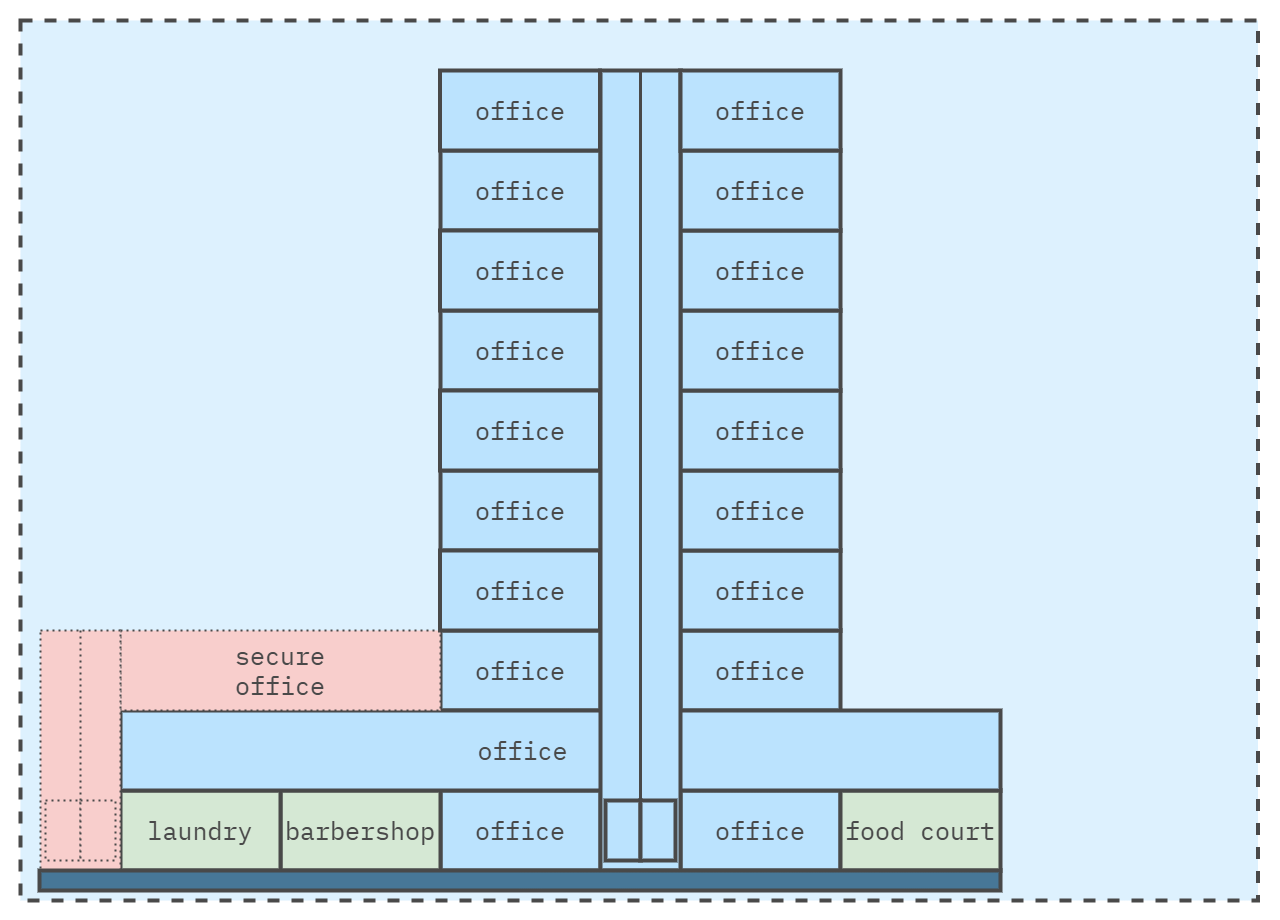

The diagram above was exported from draw.io. Its source (the exported page's mxGraphModel, read from the mxfile embedded in the PNG):
<mxGraphModel dx="1434" dy="858" grid="1" gridSize="10" guides="1" tooltips="1" connect="1" arrows="1" fold="1" page="1" pageScale="1" pageWidth="1400" pageHeight="1000" math="0" shadow="0">
  <root>
    <mxCell id="0" />
    <mxCell id="1" parent="0" />
    <mxCell id="Az0bFYg64EQcbs3Bumrs-12" value="" style="rounded=0;whiteSpace=wrap;html=1;strokeColor=none;strokeWidth=4;align=center;verticalAlign=middle;fontFamily=IBM Plex Mono;fontSource=https%3A%2F%2Ffonts.googleapis.com%2Fcss%3Ffamily%3DIBM%2BPlex%2BMono;fontSize=64;fontColor=#494949;fillColor=none;movable=0;resizable=0;rotatable=0;deletable=0;editable=0;locked=1;connectable=0;" parent="1" vertex="1">
      <mxGeometry x="60" y="20" width="1280" height="920" as="geometry" />
    </mxCell>
    <mxCell id="L3TbLjJM5cl4JLg-beqe-2" value="" style="rounded=0;whiteSpace=wrap;html=1;fillColor=#DDF1FE;strokeColor=#494949;strokeWidth=4;perimeterSpacing=1;dashed=1;movable=1;resizable=1;rotatable=1;deletable=1;editable=1;locked=0;connectable=1;" parent="1" vertex="1">
      <mxGeometry x="80" y="40" width="1237.5" height="880" as="geometry" />
    </mxCell>
    <mxCell id="Be5q8foMA0S7faE9uHZk-7" value="" style="edgeStyle=orthogonalEdgeStyle;rounded=0;orthogonalLoop=1;jettySize=auto;html=1;strokeColor=#494949;fontColor=#494949;fontSize=25;movable=1;resizable=1;rotatable=1;deletable=1;editable=1;locked=0;connectable=1;" parent="1" source="4_69G7C9ay3hcJYsXze8-1" target="Be5q8foMA0S7faE9uHZk-6" edge="1">
      <mxGeometry relative="1" as="geometry" />
    </mxCell>
    <mxCell id="4_69G7C9ay3hcJYsXze8-1" value="office" style="rounded=0;whiteSpace=wrap;html=1;fillColor=#BBE3FE;fontColor=#494949;strokeWidth=4;strokeColor=#494949;fontFamily=IBM Plex Mono;fontSource=https%3A%2F%2Ffonts.googleapis.com%2Fcss%3Ffamily%3DIBM%2BPlex%2BMono;fontSize=25;movable=1;resizable=1;rotatable=1;deletable=1;editable=1;locked=0;connectable=1;" parent="1" vertex="1">
      <mxGeometry x="500" y="810" width="160" height="80" as="geometry" />
    </mxCell>
    <mxCell id="Be5q8foMA0S7faE9uHZk-6" value="&lt;span style=&quot;font-family: &amp;quot;IBM Plex Mono&amp;quot;;&quot;&gt;office&lt;/span&gt;" style="rounded=0;whiteSpace=wrap;html=1;fillColor=#BBE3FE;fontColor=#494949;strokeWidth=4;strokeColor=#494949;fontSize=25;movable=1;resizable=1;rotatable=1;deletable=1;editable=1;locked=0;connectable=1;" parent="1" vertex="1">
      <mxGeometry x="740" y="810" width="160" height="80" as="geometry" />
    </mxCell>
    <mxCell id="Be5q8foMA0S7faE9uHZk-9" value="&lt;span style=&quot;font-family: &amp;quot;IBM Plex Mono&amp;quot;;&quot;&gt;office&lt;/span&gt;" style="rounded=0;whiteSpace=wrap;html=1;fillColor=#BBE3FE;fontColor=#494949;strokeWidth=4;strokeColor=#494949;fontSize=25;movable=1;resizable=1;rotatable=1;deletable=1;editable=1;locked=0;connectable=1;" parent="1" vertex="1">
      <mxGeometry x="500" y="650" width="160" height="80" as="geometry" />
    </mxCell>
    <mxCell id="Be5q8foMA0S7faE9uHZk-11" value="&lt;span style=&quot;font-family: &amp;quot;IBM Plex Mono&amp;quot;;&quot;&gt;office&lt;/span&gt;" style="rounded=0;whiteSpace=wrap;html=1;fillColor=#BBE3FE;fontColor=#494949;strokeWidth=4;strokeColor=#494949;fontSize=25;movable=1;resizable=1;rotatable=1;deletable=1;editable=1;locked=0;connectable=1;" parent="1" vertex="1">
      <mxGeometry x="500" y="490" width="160" height="80" as="geometry" />
    </mxCell>
    <mxCell id="Be5q8foMA0S7faE9uHZk-13" value="&lt;span style=&quot;font-family: &amp;quot;IBM Plex Mono&amp;quot;;&quot;&gt;office&lt;/span&gt;" style="rounded=0;whiteSpace=wrap;html=1;fillColor=#BBE3FE;fontColor=#494949;strokeWidth=4;strokeColor=#494949;fontSize=25;movable=1;resizable=1;rotatable=1;deletable=1;editable=1;locked=0;connectable=1;" parent="1" vertex="1">
      <mxGeometry x="500" y="330" width="160" height="80" as="geometry" />
    </mxCell>
    <mxCell id="Be5q8foMA0S7faE9uHZk-15" value="&lt;span style=&quot;font-family: &amp;quot;IBM Plex Mono&amp;quot;;&quot;&gt;office&lt;/span&gt;" style="rounded=0;whiteSpace=wrap;html=1;fillColor=#BBE3FE;fontColor=#494949;strokeWidth=4;strokeColor=#494949;fontSize=25;movable=1;resizable=1;rotatable=1;deletable=1;editable=1;locked=0;connectable=1;" parent="1" vertex="1">
      <mxGeometry x="500" y="170" width="160" height="80" as="geometry" />
    </mxCell>
    <mxCell id="Be5q8foMA0S7faE9uHZk-18" value="&lt;span style=&quot;font-family: &amp;quot;IBM Plex Mono&amp;quot;;&quot;&gt;office&lt;/span&gt;" style="rounded=0;whiteSpace=wrap;html=1;fillColor=#BBE3FE;fontColor=#494949;strokeWidth=4;strokeColor=#494949;fontSize=25;movable=1;resizable=1;rotatable=1;deletable=1;editable=1;locked=0;connectable=1;" parent="1" vertex="1">
      <mxGeometry x="740" y="650" width="160" height="80" as="geometry" />
    </mxCell>
    <mxCell id="Be5q8foMA0S7faE9uHZk-19" value="&lt;span style=&quot;font-family: &amp;quot;IBM Plex Mono&amp;quot;;&quot;&gt;office&lt;/span&gt;" style="rounded=0;whiteSpace=wrap;html=1;fillColor=#BBE3FE;fontColor=#494949;strokeWidth=4;strokeColor=#494949;fontSize=25;movable=1;resizable=1;rotatable=1;deletable=1;editable=1;locked=0;connectable=1;" parent="1" vertex="1">
      <mxGeometry x="740" y="570" width="160" height="80" as="geometry" />
    </mxCell>
    <mxCell id="Be5q8foMA0S7faE9uHZk-20" value="&lt;span style=&quot;font-family: &amp;quot;IBM Plex Mono&amp;quot;;&quot;&gt;office&lt;/span&gt;" style="rounded=0;whiteSpace=wrap;html=1;fillColor=#BBE3FE;fontColor=#494949;strokeWidth=4;strokeColor=#494949;fontSize=25;movable=1;resizable=1;rotatable=1;deletable=1;editable=1;locked=0;connectable=1;" parent="1" vertex="1">
      <mxGeometry x="740" y="490" width="160" height="80" as="geometry" />
    </mxCell>
    <mxCell id="Be5q8foMA0S7faE9uHZk-21" value="&lt;span style=&quot;font-family: &amp;quot;IBM Plex Mono&amp;quot;;&quot;&gt;office&lt;/span&gt;" style="rounded=0;whiteSpace=wrap;html=1;fillColor=#BBE3FE;fontColor=#494949;strokeWidth=4;strokeColor=#494949;fontSize=25;movable=1;resizable=1;rotatable=1;deletable=1;editable=1;locked=0;connectable=1;" parent="1" vertex="1">
      <mxGeometry x="740" y="410" width="160" height="80" as="geometry" />
    </mxCell>
    <mxCell id="Be5q8foMA0S7faE9uHZk-22" value="&lt;span style=&quot;font-family: &amp;quot;IBM Plex Mono&amp;quot;;&quot;&gt;office&lt;/span&gt;" style="rounded=0;whiteSpace=wrap;html=1;fillColor=#BBE3FE;fontColor=#494949;strokeWidth=4;strokeColor=#494949;fontSize=25;movable=1;resizable=1;rotatable=1;deletable=1;editable=1;locked=0;connectable=1;" parent="1" vertex="1">
      <mxGeometry x="740" y="330" width="160" height="80" as="geometry" />
    </mxCell>
    <mxCell id="Be5q8foMA0S7faE9uHZk-23" value="&lt;span style=&quot;font-family: &amp;quot;IBM Plex Mono&amp;quot;;&quot;&gt;office&lt;/span&gt;" style="rounded=0;whiteSpace=wrap;html=1;fillColor=#BBE3FE;fontColor=#494949;strokeWidth=4;strokeColor=#494949;fontSize=25;movable=1;resizable=1;rotatable=1;deletable=1;editable=1;locked=0;connectable=1;" parent="1" vertex="1">
      <mxGeometry x="740" y="250" width="160" height="80" as="geometry" />
    </mxCell>
    <mxCell id="Be5q8foMA0S7faE9uHZk-24" value="&lt;span style=&quot;font-family: &amp;quot;IBM Plex Mono&amp;quot;;&quot;&gt;office&lt;/span&gt;" style="rounded=0;whiteSpace=wrap;html=1;fillColor=#BBE3FE;fontColor=#494949;strokeWidth=4;strokeColor=#494949;fontSize=25;movable=1;resizable=1;rotatable=1;deletable=1;editable=1;locked=0;connectable=1;" parent="1" vertex="1">
      <mxGeometry x="740" y="170" width="160" height="80" as="geometry" />
    </mxCell>
    <mxCell id="Be5q8foMA0S7faE9uHZk-26" value="barbershop" style="rounded=0;whiteSpace=wrap;html=1;fillColor=#d5e8d4;strokeWidth=4;strokeColor=#494949;fontFamily=IBM Plex Mono;fontSource=https%3A%2F%2Ffonts.googleapis.com%2Fcss%3Ffamily%3DIBM%2BPlex%2BMono;fontSize=25;fontColor=#494949;movable=1;resizable=1;rotatable=1;deletable=1;editable=1;locked=0;connectable=1;" parent="1" vertex="1">
      <mxGeometry x="340" y="810" width="160" height="80" as="geometry" />
    </mxCell>
    <mxCell id="Be5q8foMA0S7faE9uHZk-27" value="laundry" style="rounded=0;whiteSpace=wrap;html=1;fillColor=#d5e8d4;strokeWidth=4;strokeColor=#494949;fontFamily=IBM Plex Mono;fontSource=https%3A%2F%2Ffonts.googleapis.com%2Fcss%3Ffamily%3DIBM%2BPlex%2BMono;fontSize=25;fontColor=#494949;movable=1;resizable=1;rotatable=1;deletable=1;editable=1;locked=0;connectable=1;" parent="1" vertex="1">
      <mxGeometry x="180" y="810" width="160" height="80" as="geometry" />
    </mxCell>
    <mxCell id="Be5q8foMA0S7faE9uHZk-28" value="food court" style="rounded=0;whiteSpace=wrap;html=1;fillColor=#d5e8d4;strokeWidth=4;strokeColor=#494949;fontFamily=IBM Plex Mono;fontSource=https%3A%2F%2Ffonts.googleapis.com%2Fcss%3Ffamily%3DIBM%2BPlex%2BMono;fontSize=25;fontColor=#494949;movable=1;resizable=1;rotatable=1;deletable=1;editable=1;locked=0;connectable=1;" parent="1" vertex="1">
      <mxGeometry x="900" y="810" width="160" height="80" as="geometry" />
    </mxCell>
    <mxCell id="Be5q8foMA0S7faE9uHZk-30" value="&lt;span style=&quot;font-family: &amp;quot;IBM Plex Mono&amp;quot;;&quot;&gt;office&amp;nbsp; &amp;nbsp; &amp;nbsp;&lt;/span&gt;" style="rounded=0;whiteSpace=wrap;html=1;fillColor=#BBE3FE;fontColor=#494949;strokeWidth=4;strokeColor=#494949;fontSize=25;movable=1;resizable=1;rotatable=1;deletable=1;editable=1;locked=0;connectable=1;" parent="1" vertex="1">
      <mxGeometry x="180" y="730" width="880" height="80" as="geometry" />
    </mxCell>
    <mxCell id="Be5q8foMA0S7faE9uHZk-32" value="" style="rounded=0;whiteSpace=wrap;html=1;fillColor=#BBE3FE;fontColor=#494949;strokeWidth=4;strokeColor=#494949;fontSize=25;movable=1;resizable=1;rotatable=1;deletable=1;editable=1;locked=0;connectable=1;" parent="1" vertex="1">
      <mxGeometry x="665" y="820" width="35" height="60" as="geometry" />
    </mxCell>
    <mxCell id="Be5q8foMA0S7faE9uHZk-35" value="" style="rounded=0;whiteSpace=wrap;html=1;fillColor=#BBE3FE;fontColor=#494949;strokeWidth=4;strokeColor=#494949;fontSize=25;movable=1;resizable=1;rotatable=1;deletable=1;editable=1;locked=0;connectable=1;" parent="1" vertex="1">
      <mxGeometry x="700" y="820" width="35" height="60" as="geometry" />
    </mxCell>
    <mxCell id="Be5q8foMA0S7faE9uHZk-36" value="&lt;span style=&quot;font-family: &amp;quot;IBM Plex Mono&amp;quot;;&quot;&gt;secure&lt;br&gt;office&lt;/span&gt;" style="rounded=0;whiteSpace=wrap;html=1;fillColor=#f8cecc;strokeWidth=2;strokeColor=#494949;fontColor=#494949;fontSize=25;movable=1;resizable=1;rotatable=1;deletable=1;editable=1;locked=0;connectable=1;dashed=1;dashPattern=1 2;" parent="1" vertex="1">
      <mxGeometry x="180" y="650" width="320" height="80" as="geometry" />
    </mxCell>
    <mxCell id="Be5q8foMA0S7faE9uHZk-38" value="" style="rounded=0;whiteSpace=wrap;html=1;strokeWidth=2;strokeColor=#494949;fontSize=25;fillColor=#f8cecc;movable=1;resizable=1;rotatable=1;deletable=1;editable=1;locked=0;connectable=1;dashed=1;dashPattern=1 2;" parent="1" vertex="1">
      <mxGeometry x="100" y="650" width="80" height="240" as="geometry" />
    </mxCell>
    <mxCell id="Be5q8foMA0S7faE9uHZk-39" value="" style="rounded=0;whiteSpace=wrap;html=1;strokeWidth=2;strokeColor=#494949;fontSize=25;fillColor=#f8cecc;movable=1;resizable=1;rotatable=1;deletable=1;editable=1;locked=0;connectable=1;dashed=1;dashPattern=1 2;" parent="1" vertex="1">
      <mxGeometry x="105" y="820" width="35" height="60" as="geometry" />
    </mxCell>
    <mxCell id="Be5q8foMA0S7faE9uHZk-40" value="" style="endArrow=none;html=1;rounded=0;exitX=1;exitY=0;exitDx=0;exitDy=0;entryX=0.5;entryY=0;entryDx=0;entryDy=0;strokeWidth=2;strokeColor=#494949;fontColor=#494949;fontSize=25;movable=1;resizable=1;rotatable=1;deletable=1;editable=1;locked=0;connectable=1;dashed=1;dashPattern=1 2;" parent="1" source="Be5q8foMA0S7faE9uHZk-39" target="Be5q8foMA0S7faE9uHZk-38" edge="1">
      <mxGeometry width="50" height="50" relative="1" as="geometry">
        <mxPoint x="-120" y="510" as="sourcePoint" />
        <mxPoint x="-70" y="460" as="targetPoint" />
      </mxGeometry>
    </mxCell>
    <mxCell id="Be5q8foMA0S7faE9uHZk-41" value="" style="rounded=0;whiteSpace=wrap;html=1;strokeWidth=2;strokeColor=#494949;fontSize=25;fillColor=#f8cecc;movable=1;resizable=1;rotatable=1;deletable=1;editable=1;locked=0;connectable=1;dashed=1;dashPattern=1 2;" parent="1" vertex="1">
      <mxGeometry x="140" y="820" width="35" height="60" as="geometry" />
    </mxCell>
    <mxCell id="Be5q8foMA0S7faE9uHZk-5" value="" style="rounded=0;whiteSpace=wrap;html=1;fillColor=#BBE3FE;fontColor=#494949;strokeWidth=4;strokeColor=#494949;fontSize=25;movable=1;resizable=1;rotatable=1;deletable=1;editable=1;locked=0;connectable=1;" parent="1" vertex="1">
      <mxGeometry x="660" y="90" width="80" height="800" as="geometry" />
    </mxCell>
    <mxCell id="Be5q8foMA0S7faE9uHZk-33" value="" style="endArrow=none;html=1;rounded=0;exitX=1;exitY=0;exitDx=0;exitDy=0;entryX=0.5;entryY=0;entryDx=0;entryDy=0;strokeWidth=3;strokeColor=#494949;fontColor=#494949;fontSize=25;movable=1;resizable=1;rotatable=1;deletable=1;editable=1;locked=0;connectable=1;" parent="1" source="Be5q8foMA0S7faE9uHZk-32" target="Be5q8foMA0S7faE9uHZk-5" edge="1">
      <mxGeometry width="50" height="50" relative="1" as="geometry">
        <mxPoint x="440" y="510" as="sourcePoint" />
        <mxPoint x="490" y="460" as="targetPoint" />
      </mxGeometry>
    </mxCell>
    <mxCell id="Be5q8foMA0S7faE9uHZk-62" value="" style="rounded=0;whiteSpace=wrap;html=1;fillColor=#477797;strokeColor=#494949;strokeWidth=4;fontColor=#494949;fontSize=25;movable=1;resizable=1;rotatable=1;deletable=1;editable=1;locked=0;connectable=1;" parent="1" vertex="1">
      <mxGeometry x="99" y="890" width="961" height="20" as="geometry" />
    </mxCell>
    <mxCell id="Be5q8foMA0S7faE9uHZk-63" value="" style="rounded=0;whiteSpace=wrap;html=1;strokeWidth=4;strokeColor=#494949;fontColor=#494949;fontSize=25;fillColor=#BBE3FE;movable=1;resizable=1;rotatable=1;deletable=1;editable=1;locked=0;connectable=1;" parent="1" vertex="1">
      <mxGeometry x="665" y="820" width="35" height="60" as="geometry" />
    </mxCell>
    <mxCell id="Be5q8foMA0S7faE9uHZk-64" value="" style="rounded=0;whiteSpace=wrap;html=1;strokeWidth=4;strokeColor=#494949;fontColor=#494949;fontSize=25;fillColor=#BBE3FE;movable=1;resizable=1;rotatable=1;deletable=1;editable=1;locked=0;connectable=1;" parent="1" vertex="1">
      <mxGeometry x="700" y="820" width="35" height="60" as="geometry" />
    </mxCell>
    <mxCell id="EPYM9fwQjtc_K0_bNk1v-4" value="&lt;span style=&quot;font-family: &amp;quot;IBM Plex Mono&amp;quot;;&quot;&gt;office&lt;/span&gt;" style="rounded=0;whiteSpace=wrap;html=1;fillColor=#BBE3FE;fontColor=#494949;strokeWidth=4;strokeColor=#494949;fontSize=25;movable=1;resizable=1;rotatable=1;deletable=1;editable=1;locked=0;connectable=1;" parent="1" vertex="1">
      <mxGeometry x="499.5" y="570" width="160" height="80" as="geometry" />
    </mxCell>
    <mxCell id="EPYM9fwQjtc_K0_bNk1v-5" value="&lt;span style=&quot;font-family: &amp;quot;IBM Plex Mono&amp;quot;;&quot;&gt;office&lt;/span&gt;" style="rounded=0;whiteSpace=wrap;html=1;fillColor=#BBE3FE;fontColor=#494949;strokeWidth=4;strokeColor=#494949;fontSize=25;movable=1;resizable=1;rotatable=1;deletable=1;editable=1;locked=0;connectable=1;" parent="1" vertex="1">
      <mxGeometry x="499.5" y="410" width="160" height="80" as="geometry" />
    </mxCell>
    <mxCell id="EPYM9fwQjtc_K0_bNk1v-6" value="&lt;span style=&quot;font-family: &amp;quot;IBM Plex Mono&amp;quot;;&quot;&gt;office&lt;/span&gt;" style="rounded=0;whiteSpace=wrap;html=1;fillColor=#BBE3FE;fontColor=#494949;strokeWidth=4;strokeColor=#494949;fontSize=25;movable=1;resizable=1;rotatable=1;deletable=1;editable=1;locked=0;connectable=1;" parent="1" vertex="1">
      <mxGeometry x="499.5" y="250" width="160" height="80" as="geometry" />
    </mxCell>
    <mxCell id="EPYM9fwQjtc_K0_bNk1v-7" value="&lt;span style=&quot;font-family: &amp;quot;IBM Plex Mono&amp;quot;;&quot;&gt;office&lt;/span&gt;" style="rounded=0;whiteSpace=wrap;html=1;fillColor=#BBE3FE;fontColor=#494949;strokeWidth=4;strokeColor=#494949;fontSize=25;movable=1;resizable=1;rotatable=1;deletable=1;editable=1;locked=0;connectable=1;" parent="1" vertex="1">
      <mxGeometry x="499.5" y="90" width="160" height="80" as="geometry" />
    </mxCell>
    <mxCell id="EPYM9fwQjtc_K0_bNk1v-8" value="&lt;span style=&quot;font-family: &amp;quot;IBM Plex Mono&amp;quot;;&quot;&gt;office&lt;/span&gt;" style="rounded=0;whiteSpace=wrap;html=1;fillColor=#BBE3FE;fontColor=#494949;strokeWidth=4;strokeColor=#494949;fontSize=25;movable=1;resizable=1;rotatable=1;deletable=1;editable=1;locked=0;connectable=1;" parent="1" vertex="1">
      <mxGeometry x="740" y="90" width="160" height="80" as="geometry" />
    </mxCell>
  </root>
</mxGraphModel>